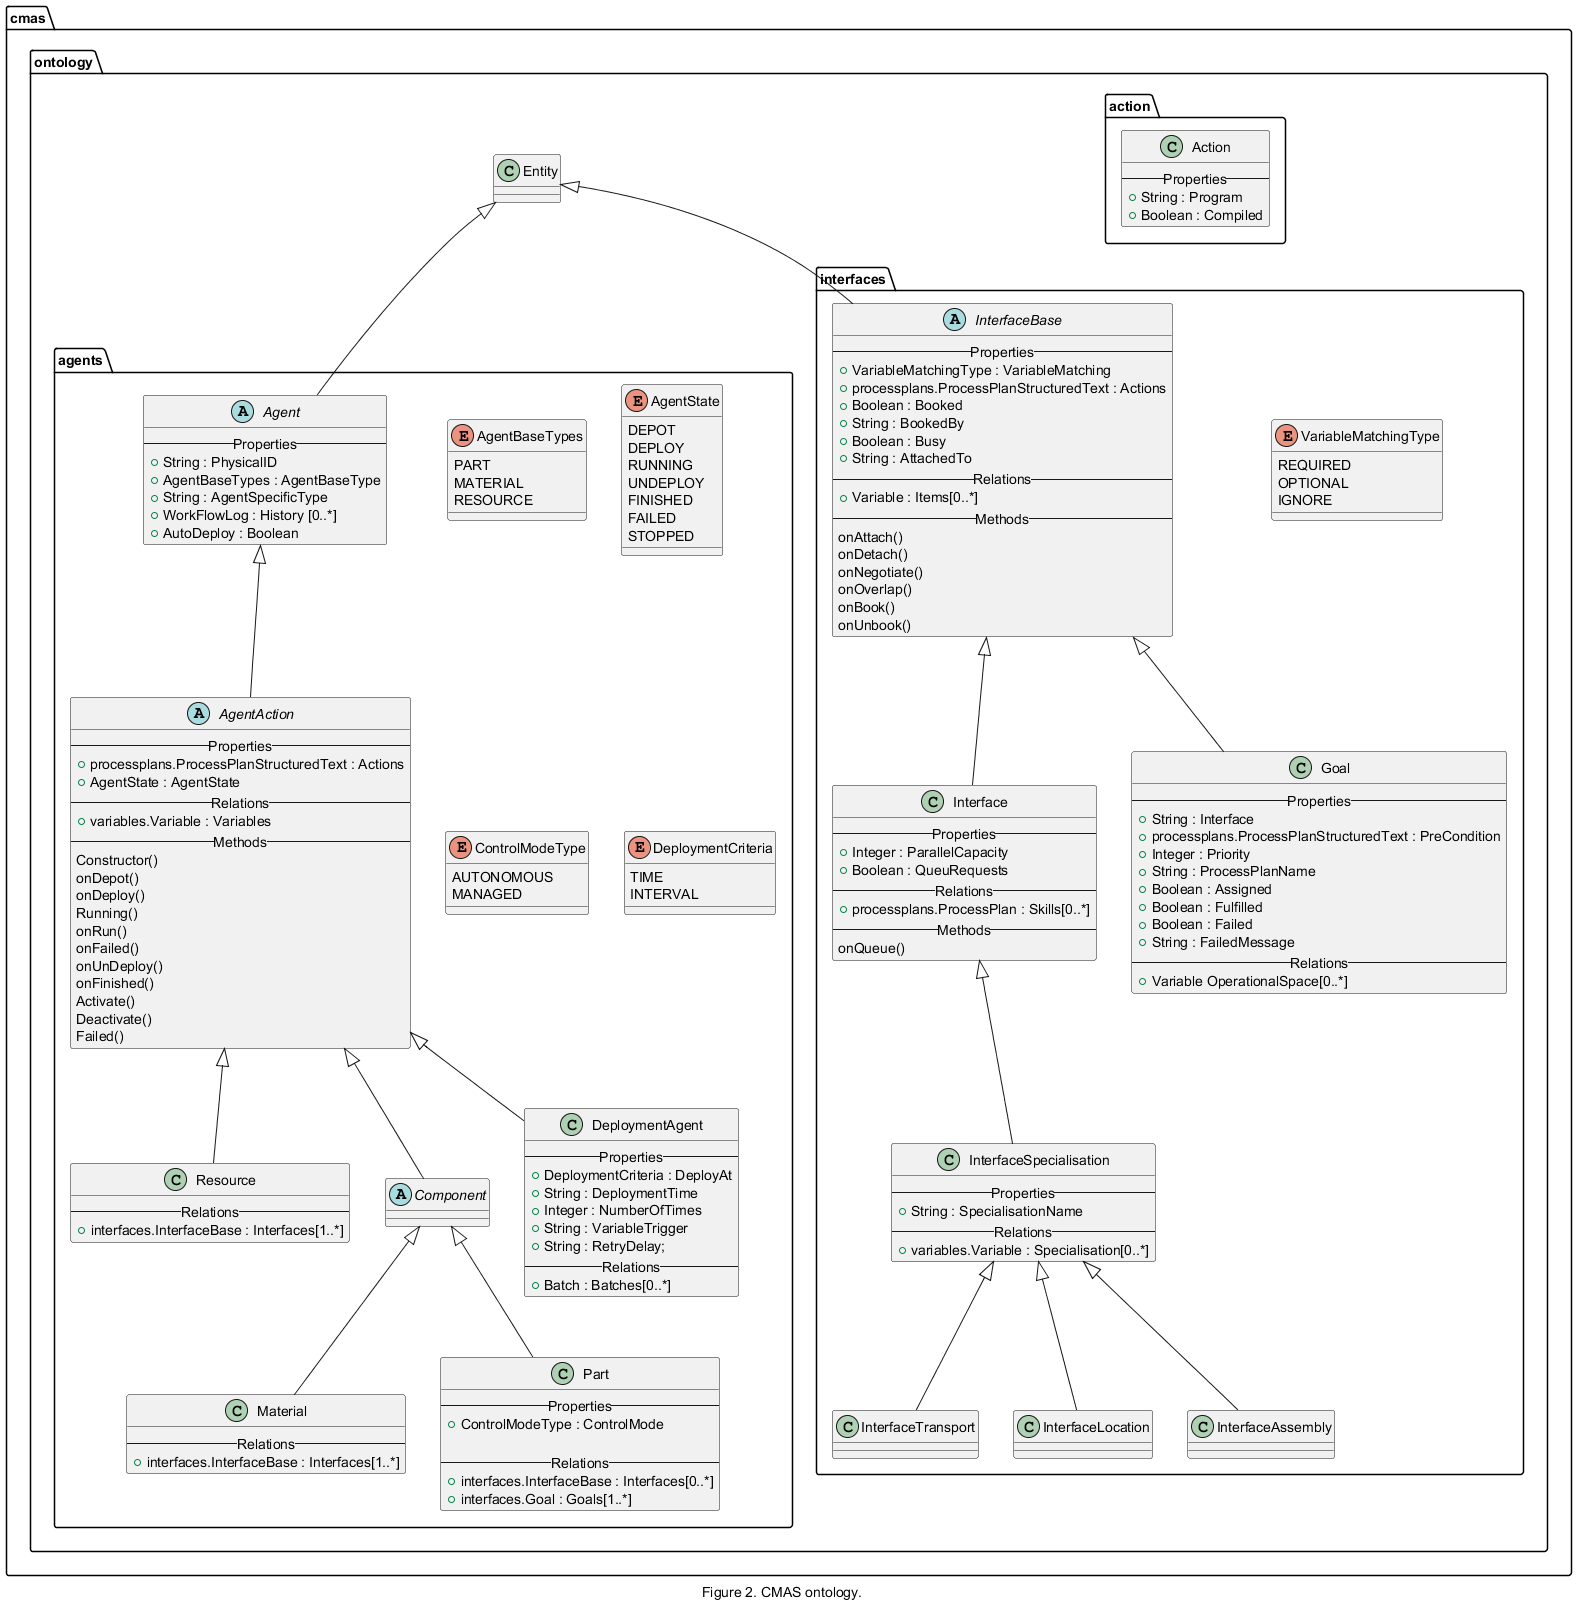

The diagram above was rendered by PlantUML. Its source (embedded in the PNG):
@startuml inline_umlgraph_4.png
caption Figure 2. CMAS ontology.


package cmas.ontology {


package agents {

enum AgentBaseTypes { 
    PART
    MATERIAL
    RESOURCE
    }
    
enum AgentState {
    DEPOT
    DEPLOY
    RUNNING
    UNDEPLOY
    FINISHED
    FAILED
    STOPPED
}

enum ControlModeType {
        AUTONOMOUS
        MANAGED
    }

abstract class Agent extends cmas.ontology.Entity {
    -- Properties --
    +String : PhysicalID
    +AgentBaseTypes : AgentBaseType
    +String : AgentSpecificType
    +WorkFlowLog : History [0..*]   
    +AutoDeploy : Boolean
}

abstract class AgentAction extends Agent {
    -- Properties --
    +processplans.ProcessPlanStructuredText : Actions
    +AgentState : AgentState
    -- Relations --
    +variables.Variable : Variables
    -- Methods --
    Constructor()
    onDepot()
    onDeploy()
    Running()
    onRun()
    onFailed()
    onUnDeploy()
    onFinished()
    Activate()
    Deactivate()
    Failed()
}

class Resource extends AgentAction {
-- Relations --
    +interfaces.InterfaceBase : Interfaces[1..*]
}

abstract class Component extends AgentAction{
}

class Material extends Component {
-- Relations --
    +interfaces.InterfaceBase : Interfaces[1..*]
}

class Part extends Component {
    -- Properties --
    +ControlModeType : ControlMode

    -- Relations --
    +interfaces.InterfaceBase : Interfaces[0..*]
    +interfaces.Goal : Goals[1..*]
}

class DeploymentAgent extends AgentAction {
    -- Properties --
    +DeploymentCriteria : DeployAt
    +String : DeploymentTime
    +Integer : NumberOfTimes
    +String : VariableTrigger
    +String : RetryDelay;
    -- Relations --
    +Batch : Batches[0..*]      
}

enum DeploymentCriteria { 
    TIME
    INTERVAL
}

}

package interfaces {

enum VariableMatchingType {
    REQUIRED
    OPTIONAL
    IGNORE 
}

abstract class InterfaceBase extends cmas.ontology.Entity {
    -- Properties --
    +VariableMatchingType : VariableMatching
    +processplans.ProcessPlanStructuredText : Actions
    +Boolean : Booked
    +String : BookedBy
    +Boolean : Busy
    +String : AttachedTo
    -- Relations --
    +Variable : Items[0..*] 
    -- Methods --
    onAttach()
    onDetach()
    onNegotiate()
    onOverlap()
    onBook()
    onUnbook()
}

class Interface extends InterfaceBase {
    -- Properties --
    +Integer : ParallelCapacity
    +Boolean : QueuRequests
    -- Relations --
    +processplans.ProcessPlan : Skills[0..*]
    -- Methods --
    onQueue()
}

class Goal extends InterfaceBase {
    -- Properties --
    +String : Interface
    +processplans.ProcessPlanStructuredText : PreCondition
    +Integer : Priority
    +String : ProcessPlanName
    +Boolean : Assigned
    +Boolean : Fulfilled
    +Boolean : Failed
    +String : FailedMessage
    -- Relations --
    +Variable OperationalSpace[0..*]    
}

class InterfaceSpecialisation extends Interface {
    -- Properties --
    +String : SpecialisationName
    -- Relations --
    +variables.Variable : Specialisation[0..*]
}

class InterfaceTransport extends InterfaceSpecialisation {
}

class InterfaceLocation extends InterfaceSpecialisation {
}

class InterfaceAssembly extends InterfaceSpecialisation {
}

}

package action {
    class Action {
        -- Properties --
        +String : Program
        +Boolean : Compiled
    }
}

}
@enduml